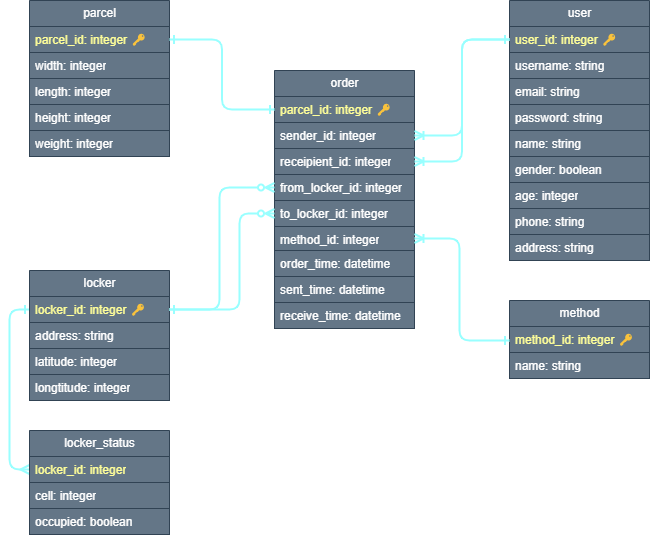

The diagram above was exported from draw.io. Its source (the exported page's mxGraphModel, read from the mxfile embedded in the PNG):
<mxGraphModel dx="746" dy="283" grid="1" gridSize="10" guides="1" tooltips="1" connect="1" arrows="1" fold="1" page="1" pageScale="1" pageWidth="1169" pageHeight="827" math="0" shadow="0">
  <root>
    <mxCell id="0" />
    <mxCell id="1" parent="0" />
    <mxCell id="2" value="parcel" style="swimlane;fontStyle=0;childLayout=stackLayout;horizontal=1;startSize=26;fillColor=#647687;horizontalStack=0;resizeParent=1;resizeParentMax=0;resizeLast=0;collapsible=1;marginBottom=0;html=1;fontColor=#ffffff;strokeColor=#314354;" parent="1" vertex="1">
      <mxGeometry x="40" y="10" width="140" height="156" as="geometry" />
    </mxCell>
    <mxCell id="3" value="&lt;font color=&quot;#ffff99&quot;&gt;parcel_id: integer 🔑&lt;/font&gt;" style="text;strokeColor=#314354;fillColor=#647687;align=left;verticalAlign=top;spacingLeft=4;spacingRight=4;overflow=hidden;rotatable=0;points=[[0,0.5],[1,0.5]];portConstraint=eastwest;whiteSpace=wrap;html=1;fontColor=#ffffff;" parent="2" vertex="1">
      <mxGeometry y="26" width="140" height="26" as="geometry" />
    </mxCell>
    <mxCell id="4" value="width: integer" style="text;strokeColor=#314354;fillColor=#647687;align=left;verticalAlign=top;spacingLeft=4;spacingRight=4;overflow=hidden;rotatable=0;points=[[0,0.5],[1,0.5]];portConstraint=eastwest;whiteSpace=wrap;html=1;fontColor=#ffffff;" parent="2" vertex="1">
      <mxGeometry y="52" width="140" height="26" as="geometry" />
    </mxCell>
    <mxCell id="5" value="length: integer" style="text;strokeColor=#314354;fillColor=#647687;align=left;verticalAlign=top;spacingLeft=4;spacingRight=4;overflow=hidden;rotatable=0;points=[[0,0.5],[1,0.5]];portConstraint=eastwest;whiteSpace=wrap;html=1;fontColor=#ffffff;" parent="2" vertex="1">
      <mxGeometry y="78" width="140" height="26" as="geometry" />
    </mxCell>
    <mxCell id="6" value="height: integer" style="text;strokeColor=#314354;fillColor=#647687;align=left;verticalAlign=top;spacingLeft=4;spacingRight=4;overflow=hidden;rotatable=0;points=[[0,0.5],[1,0.5]];portConstraint=eastwest;whiteSpace=wrap;html=1;fontColor=#ffffff;" parent="2" vertex="1">
      <mxGeometry y="104" width="140" height="26" as="geometry" />
    </mxCell>
    <mxCell id="7" value="weight: integer" style="text;strokeColor=#314354;fillColor=#647687;align=left;verticalAlign=top;spacingLeft=4;spacingRight=4;overflow=hidden;rotatable=0;points=[[0,0.5],[1,0.5]];portConstraint=eastwest;whiteSpace=wrap;html=1;fontColor=#ffffff;" parent="2" vertex="1">
      <mxGeometry y="130" width="140" height="26" as="geometry" />
    </mxCell>
    <mxCell id="8" value="user" style="swimlane;fontStyle=0;childLayout=stackLayout;horizontal=1;startSize=26;fillColor=#647687;horizontalStack=0;resizeParent=1;resizeParentMax=0;resizeLast=0;collapsible=1;marginBottom=0;html=1;fontColor=#ffffff;strokeColor=#314354;" parent="1" vertex="1">
      <mxGeometry x="520" y="10" width="140" height="260" as="geometry" />
    </mxCell>
    <mxCell id="9" value="&lt;font color=&quot;#ffff99&quot;&gt;user_id: integer&amp;nbsp;&lt;/font&gt;&lt;span style=&quot;color: rgb(255, 255, 153);&quot;&gt;🔑&lt;/span&gt;" style="text;strokeColor=#314354;fillColor=#647687;align=left;verticalAlign=top;spacingLeft=4;spacingRight=4;overflow=hidden;rotatable=0;points=[[0,0.5],[1,0.5]];portConstraint=eastwest;whiteSpace=wrap;html=1;fontColor=#ffffff;" parent="8" vertex="1">
      <mxGeometry y="26" width="140" height="26" as="geometry" />
    </mxCell>
    <mxCell id="10" value="username: string" style="text;strokeColor=#314354;fillColor=#647687;align=left;verticalAlign=top;spacingLeft=4;spacingRight=4;overflow=hidden;rotatable=0;points=[[0,0.5],[1,0.5]];portConstraint=eastwest;whiteSpace=wrap;html=1;fontColor=#ffffff;" parent="8" vertex="1">
      <mxGeometry y="52" width="140" height="26" as="geometry" />
    </mxCell>
    <mxCell id="11" value="email: string" style="text;strokeColor=#314354;fillColor=#647687;align=left;verticalAlign=top;spacingLeft=4;spacingRight=4;overflow=hidden;rotatable=0;points=[[0,0.5],[1,0.5]];portConstraint=eastwest;whiteSpace=wrap;html=1;fontColor=#ffffff;" parent="8" vertex="1">
      <mxGeometry y="78" width="140" height="26" as="geometry" />
    </mxCell>
    <mxCell id="12" value="password: string" style="text;strokeColor=#314354;fillColor=#647687;align=left;verticalAlign=top;spacingLeft=4;spacingRight=4;overflow=hidden;rotatable=0;points=[[0,0.5],[1,0.5]];portConstraint=eastwest;whiteSpace=wrap;html=1;fontColor=#ffffff;" parent="8" vertex="1">
      <mxGeometry y="104" width="140" height="26" as="geometry" />
    </mxCell>
    <mxCell id="13" value="name: string" style="text;strokeColor=#314354;fillColor=#647687;align=left;verticalAlign=top;spacingLeft=4;spacingRight=4;overflow=hidden;rotatable=0;points=[[0,0.5],[1,0.5]];portConstraint=eastwest;whiteSpace=wrap;html=1;fontColor=#ffffff;" parent="8" vertex="1">
      <mxGeometry y="130" width="140" height="26" as="geometry" />
    </mxCell>
    <mxCell id="14" value="gender: boolean" style="text;strokeColor=#314354;fillColor=#647687;align=left;verticalAlign=top;spacingLeft=4;spacingRight=4;overflow=hidden;rotatable=0;points=[[0,0.5],[1,0.5]];portConstraint=eastwest;whiteSpace=wrap;html=1;fontColor=#ffffff;" parent="8" vertex="1">
      <mxGeometry y="156" width="140" height="26" as="geometry" />
    </mxCell>
    <mxCell id="15" value="age: integer" style="text;strokeColor=#314354;fillColor=#647687;align=left;verticalAlign=top;spacingLeft=4;spacingRight=4;overflow=hidden;rotatable=0;points=[[0,0.5],[1,0.5]];portConstraint=eastwest;whiteSpace=wrap;html=1;fontColor=#ffffff;" parent="8" vertex="1">
      <mxGeometry y="182" width="140" height="26" as="geometry" />
    </mxCell>
    <mxCell id="16" value="phone: string" style="text;strokeColor=#314354;fillColor=#647687;align=left;verticalAlign=top;spacingLeft=4;spacingRight=4;overflow=hidden;rotatable=0;points=[[0,0.5],[1,0.5]];portConstraint=eastwest;whiteSpace=wrap;html=1;fontColor=#ffffff;" parent="8" vertex="1">
      <mxGeometry y="208" width="140" height="26" as="geometry" />
    </mxCell>
    <mxCell id="17" value="address: string" style="text;strokeColor=#314354;fillColor=#647687;align=left;verticalAlign=top;spacingLeft=4;spacingRight=4;overflow=hidden;rotatable=0;points=[[0,0.5],[1,0.5]];portConstraint=eastwest;whiteSpace=wrap;html=1;fontColor=#ffffff;" parent="8" vertex="1">
      <mxGeometry y="234" width="140" height="26" as="geometry" />
    </mxCell>
    <mxCell id="18" value="order" style="swimlane;fontStyle=0;childLayout=stackLayout;horizontal=1;startSize=26;fillColor=#647687;horizontalStack=0;resizeParent=1;resizeParentMax=0;resizeLast=0;collapsible=1;marginBottom=0;html=1;fontColor=#ffffff;strokeColor=#314354;" parent="1" vertex="1">
      <mxGeometry x="285" y="80" width="140" height="258" as="geometry" />
    </mxCell>
    <mxCell id="19" value="&lt;font color=&quot;#ffff99&quot;&gt;parcel_id: integer&amp;nbsp;&lt;/font&gt;&lt;span style=&quot;color: rgb(255, 255, 153);&quot;&gt;🔑&lt;/span&gt;" style="text;strokeColor=#314354;fillColor=#647687;align=left;verticalAlign=top;spacingLeft=4;spacingRight=4;overflow=hidden;rotatable=0;points=[[0,0.5],[1,0.5]];portConstraint=eastwest;whiteSpace=wrap;html=1;fontColor=#ffffff;" parent="18" vertex="1">
      <mxGeometry y="26" width="140" height="26" as="geometry" />
    </mxCell>
    <mxCell id="20" value="sender_id: integer" style="text;strokeColor=#314354;fillColor=#647687;align=left;verticalAlign=top;spacingLeft=4;spacingRight=4;overflow=hidden;rotatable=0;points=[[0,0.5],[1,0.5]];portConstraint=eastwest;whiteSpace=wrap;html=1;fontColor=#ffffff;" parent="18" vertex="1">
      <mxGeometry y="52" width="140" height="26" as="geometry" />
    </mxCell>
    <mxCell id="21" value="receipient_id: integer" style="text;strokeColor=#314354;fillColor=#647687;align=left;verticalAlign=top;spacingLeft=4;spacingRight=4;overflow=hidden;rotatable=0;points=[[0,0.5],[1,0.5]];portConstraint=eastwest;whiteSpace=wrap;html=1;fontColor=#ffffff;" parent="18" vertex="1">
      <mxGeometry y="78" width="140" height="26" as="geometry" />
    </mxCell>
    <mxCell id="22" value="from_locker_id: integer" style="text;strokeColor=#314354;fillColor=#647687;align=left;verticalAlign=top;spacingLeft=4;spacingRight=4;overflow=hidden;rotatable=0;points=[[0,0.5],[1,0.5]];portConstraint=eastwest;whiteSpace=wrap;html=1;fontColor=#ffffff;" parent="18" vertex="1">
      <mxGeometry y="104" width="140" height="26" as="geometry" />
    </mxCell>
    <mxCell id="23" value="to_locker_id: integer" style="text;strokeColor=#314354;fillColor=#647687;align=left;verticalAlign=top;spacingLeft=4;spacingRight=4;overflow=hidden;rotatable=0;points=[[0,0.5],[1,0.5]];portConstraint=eastwest;whiteSpace=wrap;html=1;fontColor=#ffffff;" parent="18" vertex="1">
      <mxGeometry y="130" width="140" height="26" as="geometry" />
    </mxCell>
    <mxCell id="24" value="method_id: integer" style="text;strokeColor=#314354;fillColor=#647687;align=left;verticalAlign=top;spacingLeft=4;spacingRight=4;overflow=hidden;rotatable=0;points=[[0,0.5],[1,0.5]];portConstraint=eastwest;whiteSpace=wrap;html=1;fontColor=#ffffff;" parent="18" vertex="1">
      <mxGeometry y="156" width="140" height="24" as="geometry" />
    </mxCell>
    <mxCell id="25" value="order_time: datetime" style="text;strokeColor=#314354;fillColor=#647687;align=left;verticalAlign=top;spacingLeft=4;spacingRight=4;overflow=hidden;rotatable=0;points=[[0,0.5],[1,0.5]];portConstraint=eastwest;whiteSpace=wrap;html=1;fontColor=#ffffff;" parent="18" vertex="1">
      <mxGeometry y="180" width="140" height="26" as="geometry" />
    </mxCell>
    <mxCell id="26" value="sent_time: datetime" style="text;strokeColor=#314354;fillColor=#647687;align=left;verticalAlign=top;spacingLeft=4;spacingRight=4;overflow=hidden;rotatable=0;points=[[0,0.5],[1,0.5]];portConstraint=eastwest;whiteSpace=wrap;html=1;fontColor=#ffffff;" parent="18" vertex="1">
      <mxGeometry y="206" width="140" height="26" as="geometry" />
    </mxCell>
    <mxCell id="27" value="receive_time: datetime" style="text;strokeColor=#314354;fillColor=#647687;align=left;verticalAlign=top;spacingLeft=4;spacingRight=4;overflow=hidden;rotatable=0;points=[[0,0.5],[1,0.5]];portConstraint=eastwest;whiteSpace=wrap;html=1;fontColor=#ffffff;" parent="18" vertex="1">
      <mxGeometry y="232" width="140" height="26" as="geometry" />
    </mxCell>
    <mxCell id="49" style="edgeStyle=elbowEdgeStyle;html=1;exitX=0;exitY=0.5;exitDx=0;exitDy=0;entryX=0;entryY=0.5;entryDx=0;entryDy=0;strokeWidth=2;endArrow=ERmany;endFill=0;startArrow=ERone;startFill=0;strokeColor=#99FFFF;" edge="1" parent="1" source="29" target="43">
      <mxGeometry relative="1" as="geometry">
        <mxPoint x="20" y="470" as="targetPoint" />
        <Array as="points">
          <mxPoint x="20" y="313" />
        </Array>
      </mxGeometry>
    </mxCell>
    <mxCell id="28" value="locker" style="swimlane;fontStyle=0;childLayout=stackLayout;horizontal=1;startSize=26;fillColor=#647687;horizontalStack=0;resizeParent=1;resizeParentMax=0;resizeLast=0;collapsible=1;marginBottom=0;html=1;fontColor=#ffffff;strokeColor=#314354;" parent="1" vertex="1">
      <mxGeometry x="40" y="280" width="140" height="130" as="geometry" />
    </mxCell>
    <mxCell id="29" value="&lt;font color=&quot;#ffff99&quot;&gt;locker_id: integer&amp;nbsp;&lt;/font&gt;&lt;span style=&quot;color: rgb(255, 255, 153);&quot;&gt;🔑&lt;/span&gt;" style="text;strokeColor=#314354;fillColor=#647687;align=left;verticalAlign=top;spacingLeft=4;spacingRight=4;overflow=hidden;rotatable=0;points=[[0,0.5],[1,0.5]];portConstraint=eastwest;whiteSpace=wrap;html=1;fontColor=#ffffff;" parent="28" vertex="1">
      <mxGeometry y="26" width="140" height="26" as="geometry" />
    </mxCell>
    <mxCell id="30" value="address: string" style="text;strokeColor=#314354;fillColor=#647687;align=left;verticalAlign=top;spacingLeft=4;spacingRight=4;overflow=hidden;rotatable=0;points=[[0,0.5],[1,0.5]];portConstraint=eastwest;whiteSpace=wrap;html=1;fontColor=#ffffff;" parent="28" vertex="1">
      <mxGeometry y="52" width="140" height="26" as="geometry" />
    </mxCell>
    <mxCell id="31" value="latitude: integer" style="text;strokeColor=#314354;fillColor=#647687;align=left;verticalAlign=top;spacingLeft=4;spacingRight=4;overflow=hidden;rotatable=0;points=[[0,0.5],[1,0.5]];portConstraint=eastwest;whiteSpace=wrap;html=1;fontColor=#ffffff;" parent="28" vertex="1">
      <mxGeometry y="78" width="140" height="26" as="geometry" />
    </mxCell>
    <mxCell id="32" value="longtitude: integer" style="text;strokeColor=#314354;fillColor=#647687;align=left;verticalAlign=top;spacingLeft=4;spacingRight=4;overflow=hidden;rotatable=0;points=[[0,0.5],[1,0.5]];portConstraint=eastwest;whiteSpace=wrap;html=1;fontColor=#ffffff;" parent="28" vertex="1">
      <mxGeometry y="104" width="140" height="26" as="geometry" />
    </mxCell>
    <mxCell id="33" style="edgeStyle=orthogonalEdgeStyle;html=1;exitX=1;exitY=0.5;exitDx=0;exitDy=0;entryX=0;entryY=0.5;entryDx=0;entryDy=0;startArrow=ERone;startFill=0;endArrow=ERone;endFill=0;fillColor=#647687;strokeColor=#99FFFF;strokeWidth=2;" parent="1" source="3" target="19" edge="1">
      <mxGeometry relative="1" as="geometry" />
    </mxCell>
    <mxCell id="34" style="edgeStyle=orthogonalEdgeStyle;html=1;exitX=1;exitY=0.5;exitDx=0;exitDy=0;fillColor=#647687;strokeColor=#99FFFF;strokeWidth=2;endArrow=ERone;endFill=0;startArrow=ERoneToMany;startFill=0;" parent="1" source="20" target="9" edge="1">
      <mxGeometry relative="1" as="geometry" />
    </mxCell>
    <mxCell id="35" style="edgeStyle=orthogonalEdgeStyle;html=1;exitX=1;exitY=0.5;exitDx=0;exitDy=0;entryX=0;entryY=0.5;entryDx=0;entryDy=0;fillColor=#647687;strokeColor=#99FFFF;strokeWidth=2;endArrow=ERone;endFill=0;startArrow=ERoneToMany;startFill=0;" parent="1" source="21" target="9" edge="1">
      <mxGeometry relative="1" as="geometry" />
    </mxCell>
    <mxCell id="36" style="edgeStyle=orthogonalEdgeStyle;html=1;exitX=0;exitY=0.5;exitDx=0;exitDy=0;entryX=1;entryY=0.5;entryDx=0;entryDy=0;startArrow=ERzeroToMany;startFill=0;endArrow=ERone;endFill=0;fillColor=#647687;strokeColor=#99FFFF;strokeWidth=2;" parent="1" source="22" target="29" edge="1">
      <mxGeometry relative="1" as="geometry">
        <Array as="points">
          <mxPoint x="230" y="197" />
          <mxPoint x="230" y="319" />
        </Array>
      </mxGeometry>
    </mxCell>
    <mxCell id="37" style="edgeStyle=orthogonalEdgeStyle;html=1;entryX=1;entryY=0.5;entryDx=0;entryDy=0;startArrow=ERzeroToMany;startFill=0;endArrow=ERone;endFill=0;fillColor=#647687;strokeColor=#99FFFF;strokeWidth=2;exitX=0;exitY=0.5;exitDx=0;exitDy=0;" parent="1" source="23" target="29" edge="1">
      <mxGeometry relative="1" as="geometry">
        <mxPoint x="310" y="230" as="sourcePoint" />
        <mxPoint x="230" y="329" as="targetPoint" />
        <Array as="points">
          <mxPoint x="250" y="223" />
          <mxPoint x="250" y="319" />
        </Array>
      </mxGeometry>
    </mxCell>
    <mxCell id="38" value="method" style="swimlane;fontStyle=0;childLayout=stackLayout;horizontal=1;startSize=26;fillColor=#647687;horizontalStack=0;resizeParent=1;resizeParentMax=0;resizeLast=0;collapsible=1;marginBottom=0;html=1;fontColor=#ffffff;strokeColor=#314354;" parent="1" vertex="1">
      <mxGeometry x="520" y="310" width="140" height="78" as="geometry" />
    </mxCell>
    <mxCell id="39" value="&lt;font color=&quot;#ffff99&quot;&gt;method_id: integer&amp;nbsp;&lt;/font&gt;&lt;span style=&quot;color: rgb(255, 255, 153);&quot;&gt;🔑&lt;/span&gt;" style="text;strokeColor=#314354;fillColor=#647687;align=left;verticalAlign=top;spacingLeft=4;spacingRight=4;overflow=hidden;rotatable=0;points=[[0,0.5],[1,0.5]];portConstraint=eastwest;whiteSpace=wrap;html=1;fontColor=#ffffff;" parent="38" vertex="1">
      <mxGeometry y="26" width="140" height="26" as="geometry" />
    </mxCell>
    <mxCell id="40" value="name: string" style="text;strokeColor=#314354;fillColor=#647687;align=left;verticalAlign=top;spacingLeft=4;spacingRight=4;overflow=hidden;rotatable=0;points=[[0,0.5],[1,0.5]];portConstraint=eastwest;whiteSpace=wrap;html=1;fontColor=#ffffff;" parent="38" vertex="1">
      <mxGeometry y="52" width="140" height="26" as="geometry" />
    </mxCell>
    <mxCell id="41" style="edgeStyle=orthogonalEdgeStyle;html=1;exitX=1;exitY=0.5;exitDx=0;exitDy=0;strokeColor=#99FFFF;fontColor=#FFFF99;startArrow=ERoneToMany;startFill=0;endArrow=ERone;endFill=0;strokeWidth=2;" parent="1" source="24" edge="1">
      <mxGeometry relative="1" as="geometry">
        <mxPoint x="520" y="350" as="targetPoint" />
        <Array as="points">
          <mxPoint x="470" y="248" />
          <mxPoint x="470" y="350" />
        </Array>
      </mxGeometry>
    </mxCell>
    <mxCell id="42" value="locker_status" style="swimlane;fontStyle=0;childLayout=stackLayout;horizontal=1;startSize=26;fillColor=#647687;horizontalStack=0;resizeParent=1;resizeParentMax=0;resizeLast=0;collapsible=1;marginBottom=0;html=1;fontColor=#ffffff;strokeColor=#314354;" parent="1" vertex="1">
      <mxGeometry x="40" y="440" width="140" height="104" as="geometry" />
    </mxCell>
    <mxCell id="43" value="&lt;font color=&quot;#ffff99&quot;&gt;locker_id: integer&lt;/font&gt;" style="text;strokeColor=#314354;fillColor=#647687;align=left;verticalAlign=top;spacingLeft=4;spacingRight=4;overflow=hidden;rotatable=0;points=[[0,0.5],[1,0.5]];portConstraint=eastwest;whiteSpace=wrap;html=1;fontColor=#ffffff;" parent="42" vertex="1">
      <mxGeometry y="26" width="140" height="26" as="geometry" />
    </mxCell>
    <mxCell id="44" value="cell: integer" style="text;strokeColor=#314354;fillColor=#647687;align=left;verticalAlign=top;spacingLeft=4;spacingRight=4;overflow=hidden;rotatable=0;points=[[0,0.5],[1,0.5]];portConstraint=eastwest;whiteSpace=wrap;html=1;fontColor=#ffffff;" parent="42" vertex="1">
      <mxGeometry y="52" width="140" height="26" as="geometry" />
    </mxCell>
    <mxCell id="48" value="occupied: boolean" style="text;strokeColor=#314354;fillColor=#647687;align=left;verticalAlign=top;spacingLeft=4;spacingRight=4;overflow=hidden;rotatable=0;points=[[0,0.5],[1,0.5]];portConstraint=eastwest;whiteSpace=wrap;html=1;fontColor=#ffffff;" parent="42" vertex="1">
      <mxGeometry y="78" width="140" height="26" as="geometry" />
    </mxCell>
  </root>
</mxGraphModel>